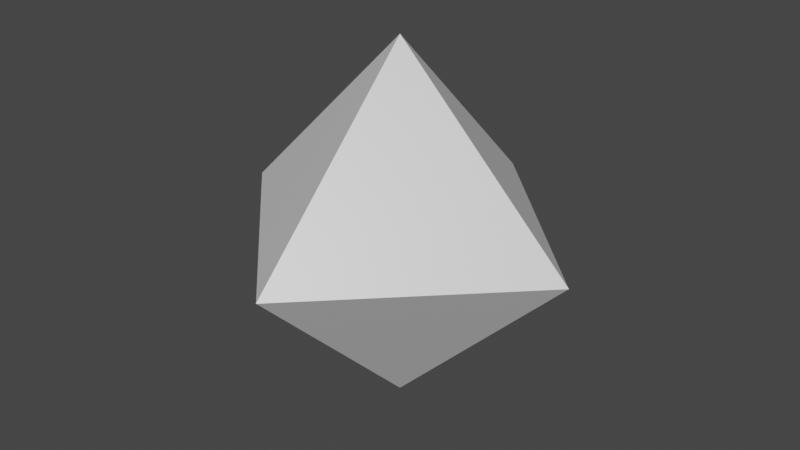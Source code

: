 # Source: octahedron.blend  (saved by Blender 2.92.15; exported with 4.5.12 LTS)
import bpy
from mathutils import Matrix  # noqa: F401  (used for matrix-valued properties, if any)

bpy.ops.wm.read_factory_settings(use_empty=True)
scene = bpy.context.scene
scene.name = 'Scene'

# ---- collections
col_collection = bpy.data.collections.new('Collection'); scene.collection.children.link(col_collection)

# ---- materials (node trees are filled in below, after node groups)
mat_material = bpy.data.materials.new('Material')
mat_material.alpha_threshold = 0.0
mat_material.use_transparent_shadow = False
mat_material.line_color = (0.0, 0.0, 0.0, 1.0)

# ---- material node trees
mat_material.use_nodes = True; mat_material.node_tree.nodes.clear()
_N = mat_material.node_tree.nodes; _L = mat_material.node_tree.links
n0 = _N.new('ShaderNodeOutputMaterial'); n0.name = 'Material Output'; n0.location = (300, 300)
n1 = _N.new('ShaderNodeBsdfPrincipled'); n1.name = 'Principled BSDF'; n1.location = (10, 300)
n1.distribution = 'GGX'
n1.subsurface_method = 'BURLEY'
n1.inputs[2].default_value = 0.4
n1.inputs[3].default_value = 1.45
n1.inputs[27].default_value = (0.0, 0.0, 0.0, 1.0)
n1.inputs[28].default_value = 1.0
_L.new(n1.outputs[0], n0.inputs[0])
n0.is_active_output = True

# ---- world
world_world = bpy.data.worlds.new('World'); scene.world = world_world
world_world.use_nodes = True; world_world.node_tree.nodes.clear()
_N = world_world.node_tree.nodes; _L = world_world.node_tree.links
n0 = _N.new('ShaderNodeOutputWorld'); n0.name = 'World Output'; n0.location = (300, 300)
n1 = _N.new('ShaderNodeBackground'); n1.name = 'Background'; n1.location = (10, 300)
n1.inputs[0].default_value = (0.05088, 0.05088, 0.05088, 1.0)
_L.new(n1.outputs[0], n0.inputs[0])
n0.is_active_output = True
world_world.color = (0.05088, 0.05088, 0.05088)
world_world.use_sun_shadow = False
world_world.sun_shadow_jitter_overblur = 0.0

# ---- meshes
me_cube = bpy.data.meshes.new('Cube')
me_cube.from_pydata([(0.0, 1.0, 0.0), (0.0, 0.0, 1.0), (1.0, 0.0, 0.0), (0.0, 0.0, -1.0), (0.0, 1.0, 0.0), (1.0, 0.0, 0.0), (1.0, 0.0, 0.0), (0.0, 0.0, 1.0), (0.0, -1.0, 0.0), (1.0, 0.0, 0.0), (0.0, -1.0, 0.0), (0.0, 0.0, -1.0), (0.0, 1.0, 0.0), (-1.0, 0.0, 0.0), (0.0, 0.0, 1.0), (-1.0, 0.0, 0.0), (0.0, 1.0, 0.0), (0.0, 0.0, -1.0), (-1.0, 0.0, 0.0), (0.0, -1.0, 0.0), (0.0, 0.0, 1.0), (0.0, 0.0, -1.0), (0.0, -1.0, 0.0), (-1.0, 0.0, 0.0)], [], [(17, 3, 11, 21), (23, 18, 13, 15), (10, 8, 19, 22), (1, 14, 20, 7), (5, 2, 6, 9), (0, 1, 2), (3, 4, 5), (6, 7, 8), (9, 10, 11), (12, 13, 14), (15, 16, 17), (18, 19, 20), (21, 22, 23), (17, 21, 23, 15), (3, 17, 16, 4), (2, 5, 4, 0), (22, 19, 18, 23), (8, 10, 9, 6), (12, 16, 15, 13), (7, 20, 19, 8), (1, 7, 6, 2), (21, 11, 10, 22), (20, 14, 13, 18), (14, 1, 0, 12), (11, 3, 5, 9), (16, 12, 0, 4)])
_uv = me_cube.uv_layers.new(name='UVMap')
_uv.uv.foreach_set('vector', [0.25, 0.625, 0.25, 0.625, 0.25, 0.625, 0.25, 0.625, 0.5, 0.125, 0.5, 0.125, 0.5, 0.125, 0.5, 0.125, 0.5, 0.875, 0.5, 0.875, 0.5, 0.875, 0.5, 0.875, 0.75, 0.625, 0.75, 0.625, 0.75, 0.625, 0.75, 0.625, 0.5, 0.625, 0.5, 0.625, 0.5, 0.625, 0.5, 0.625, 0.5, 0.375, 0.625, 0.375, 0.5, 0.5, 0.375, 0.375, 0.375, 0.375, 0.5, 0.5, 0.5, 0.625, 0.625, 0.625, 0.5, 0.75, 0.375, 0.625, 0.25, 0.75, 0.25, 0.75, 0.5, 0.25, 0.5, 0.25, 0.625, 0.125, 0.5, 0.125, 0.5, 0.25, 0.375, 0.125, 0.5, 1.0, 0.5, 1.0, 0.625, 0.875, 0.25, 0.625, 0.25, 0.75, 0.125, 0.625, 0.25, 0.625, 0.25, 0.625, 0.125, 0.625, 0.125, 0.625, 0.25, 0.625, 0.25, 0.625, 0.25, 0.5, 0.25, 0.5, 0.5, 0.625, 0.5, 0.625, 0.5, 0.375, 0.5, 0.375, 0.5, 0.0, 0.5, 0.0, 0.5, 0.125, 0.5, 0.125, 0.5, 0.875, 0.5, 0.875, 0.5, 0.625, 0.5, 0.625, 0.5, 0.375, 0.5, 0.375, 0.5, 0.125, 0.5, 0.125, 0.625, 0.875, 0.625, 0.875, 0.5, 0.875, 0.5, 0.875, 0.75, 0.625, 0.75, 0.625, 0.5, 0.625, 0.5, 0.625, 0.25, 0.625, 0.25, 0.625, 0.25, 0.75, 0.25, 0.75, 0.625, 0.125, 0.625, 0.125, 0.5, 0.125, 0.5, 0.125, 0.625, 0.375, 0.625, 0.375, 0.5, 0.375, 0.5, 0.375, 0.25, 0.625, 0.25, 0.625, 0.5, 0.625, 0.5, 0.625, 0.5, 0.375, 0.5, 0.375, 0.5, 0.375, 0.5, 0.375])
me_cube.materials.append(mat_material)
me_cube.use_remesh_preserve_volume = False
me_cube.use_remesh_preserve_attributes = False
me_cube.use_mirror_vertex_groups = False
me_cube.update()

# ---- objects
ob_octahedron = bpy.data.objects.new('Octahedron', me_cube)

# ---- transforms, parenting, visibility, modifiers, constraints
ob_octahedron.location = (0.0, 0.0, 0.0)
ob_octahedron.lock_rotations_4d = False
ob_octahedron.empty_display_type = 'ARROWS'
ob_octahedron.lineart.crease_threshold = 0.0

# ---- collection membership
col_collection.objects.link(ob_octahedron)

# ---- scene / render settings (as saved in the file)
scene.frame_start = 1; scene.frame_end = 250; scene.frame_set(0)
scene.render.engine = 'BLENDER_EEVEE_NEXT'
scene.cycles.use_denoising = False
scene.cycles.samples = 128
scene.cycles.sampling_pattern = 'TABULATED_SOBOL'
scene.cycles.use_adaptive_sampling = False
scene.cycles.use_light_tree = False
scene.view_settings.view_transform = 'Filmic'
bpy.context.view_layer.update()

# ---- added for rendering (the .blend has no active camera and no usable light): camera, sun
cam_auto = bpy.data.cameras.new('AutoCamera')
cam_auto.lens = 50.0
cam_auto.sensor_width = 36.0
cam_auto.clip_end = 1000.0
ob_auto_camera = bpy.data.objects.new('AutoCamera', cam_auto)
scene.collection.objects.link(ob_auto_camera)
ob_auto_camera.location = (3.20507, -3.84609, 2.56406)
ob_auto_camera.rotation_euler = (1.09748, -7.21219e-08, 0.694738)
scene.camera = ob_auto_camera
light_auto_sun = bpy.data.lights.new('AutoSun', 'SUN')
light_auto_sun.energy = 3.0
light_auto_sun.angle = 0.0523599
ob_auto_sun = bpy.data.objects.new('AutoSun', light_auto_sun)
scene.collection.objects.link(ob_auto_sun)
ob_auto_sun.rotation_euler = (0.872665, 0.174533, 0.523599)
bpy.context.view_layer.update()
